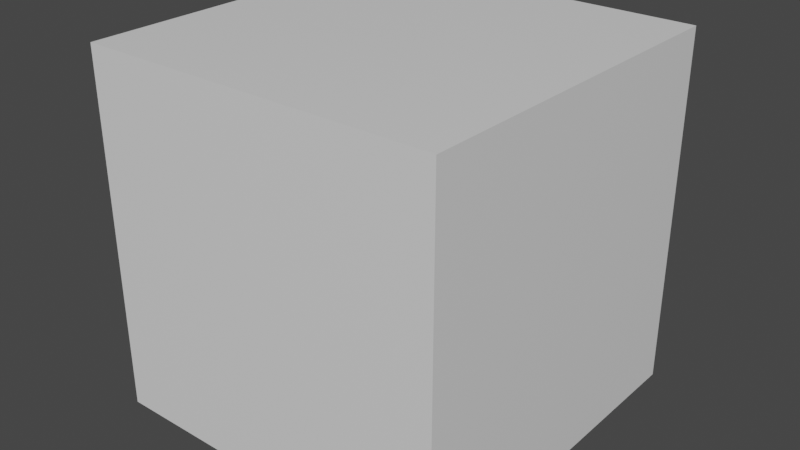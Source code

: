 # Source: porta_cpu_1.blend  (saved by Blender 2.80.75; exported with 4.5.12 LTS)
import bpy
from mathutils import Matrix  # noqa: F401  (used for matrix-valued properties, if any)

bpy.ops.wm.read_factory_settings(use_empty=True)
scene = bpy.context.scene
scene.name = 'Scene'

# ---- collections
col_collection = bpy.data.collections.new('Collection'); scene.collection.children.link(col_collection)

# ---- materials (node trees are filled in below, after node groups)
mat_material = bpy.data.materials.new('Material')
mat_material.alpha_threshold = 0.0
mat_material.use_transparent_shadow = False
mat_material.line_color = (0.0, 0.0, 0.0, 1.0)

# ---- material node trees
mat_material.use_nodes = True; mat_material.node_tree.nodes.clear()
_N = mat_material.node_tree.nodes; _L = mat_material.node_tree.links
n0 = _N.new('ShaderNodeOutputMaterial'); n0.name = 'Material Output'; n0.location = (300, 300)
n1 = _N.new('ShaderNodeBsdfPrincipled'); n1.name = 'Principled BSDF'; n1.location = (10, 300)
n1.distribution = 'GGX'
n1.subsurface_method = 'BURLEY'
n1.inputs[2].default_value = 0.4
n1.inputs[3].default_value = 1.45
n1.inputs[27].default_value = (0.0, 0.0, 0.0, 1.0)
n1.inputs[28].default_value = 1.0
_L.new(n1.outputs[0], n0.inputs[0])
n0.is_active_output = True

# ---- world
world_world = bpy.data.worlds.new('World'); scene.world = world_world
world_world.use_nodes = True; world_world.node_tree.nodes.clear()
_N = world_world.node_tree.nodes; _L = world_world.node_tree.links
n0 = _N.new('ShaderNodeOutputWorld'); n0.name = 'World Output'; n0.location = (300, 300)
n1 = _N.new('ShaderNodeBackground'); n1.name = 'Background'; n1.location = (10, 300)
n1.inputs[0].default_value = (0.05088, 0.05088, 0.05088, 1.0)
_L.new(n1.outputs[0], n0.inputs[0])
n0.is_active_output = True
world_world.color = (0.05088, 0.05088, 0.05088)
world_world.use_sun_shadow = False
world_world.sun_shadow_jitter_overblur = 0.0

# ---- meshes
me_cube = bpy.data.meshes.new('Cube')
me_cube.from_pydata([(1.0, 1.0, 1.0), (1.0, 1.0, -1.0), (1.0, -1.0, 1.0), (1.0, -1.0, -1.0), (-1.0, 1.0, 1.0), (-1.0, 1.0, -1.0), (-1.0, -1.0, 1.0), (-1.0, -1.0, -1.0)], [], [(0, 4, 6, 2), (3, 2, 6, 7), (7, 6, 4, 5), (5, 1, 3, 7), (1, 0, 2, 3), (5, 4, 0, 1)])
_uv = me_cube.uv_layers.new(name='UVMap')
_uv.uv.foreach_set('vector', [0.375, 0.0, 0.625, 0.0, 0.625, 0.25, 0.375, 0.25, 0.375, 0.25, 0.625, 0.25, 0.625, 0.5, 0.375, 0.5, 0.375, 0.5, 0.625, 0.5, 0.625, 0.75, 0.375, 0.75, 0.375, 0.75, 0.625, 0.75, 0.625, 1.0, 0.375, 1.0, 0.125, 0.5, 0.375, 0.5, 0.375, 0.75, 0.125, 0.75, 0.625, 0.5, 0.875, 0.5, 0.875, 0.75, 0.625, 0.75])
me_cube.materials.append(mat_material)
me_cube.use_remesh_preserve_volume = False
me_cube.use_remesh_preserve_attributes = False
me_cube.use_mirror_vertex_groups = False
me_cube.update()

# ---- objects
ob_cube = bpy.data.objects.new('Cube', me_cube)

# ---- transforms, parenting, visibility, modifiers, constraints
ob_cube.location = (0.0, 0.0, 0.0)
ob_cube.lock_rotations_4d = False
ob_cube.empty_display_type = 'ARROWS'
ob_cube.lineart.crease_threshold = 0.0

# ---- collection membership
col_collection.objects.link(ob_cube)

# ---- scene / render settings (as saved in the file)
scene.frame_start = 1; scene.frame_end = 250; scene.frame_set(1)
scene.render.engine = 'BLENDER_EEVEE_NEXT'
scene.cycles.use_denoising = False
scene.cycles.samples = 128
scene.cycles.sampling_pattern = 'TABULATED_SOBOL'
scene.cycles.use_adaptive_sampling = False
scene.cycles.use_light_tree = False
scene.view_settings.view_transform = 'Filmic'
bpy.context.view_layer.update()

# ---- added for rendering (the .blend has no active camera and no usable light): camera, sun
cam_auto = bpy.data.cameras.new('AutoCamera')
cam_auto.lens = 50.0
cam_auto.sensor_width = 36.0
cam_auto.clip_end = 1000.0
ob_auto_camera = bpy.data.objects.new('AutoCamera', cam_auto)
scene.collection.objects.link(ob_auto_camera)
ob_auto_camera.location = (3.20507, -3.84609, 2.56406)
ob_auto_camera.rotation_euler = (1.09748, -7.21219e-08, 0.694738)
scene.camera = ob_auto_camera
light_auto_sun = bpy.data.lights.new('AutoSun', 'SUN')
light_auto_sun.energy = 3.0
light_auto_sun.angle = 0.0523599
ob_auto_sun = bpy.data.objects.new('AutoSun', light_auto_sun)
scene.collection.objects.link(ob_auto_sun)
ob_auto_sun.rotation_euler = (0.872665, 0.174533, 0.523599)
bpy.context.view_layer.update()
